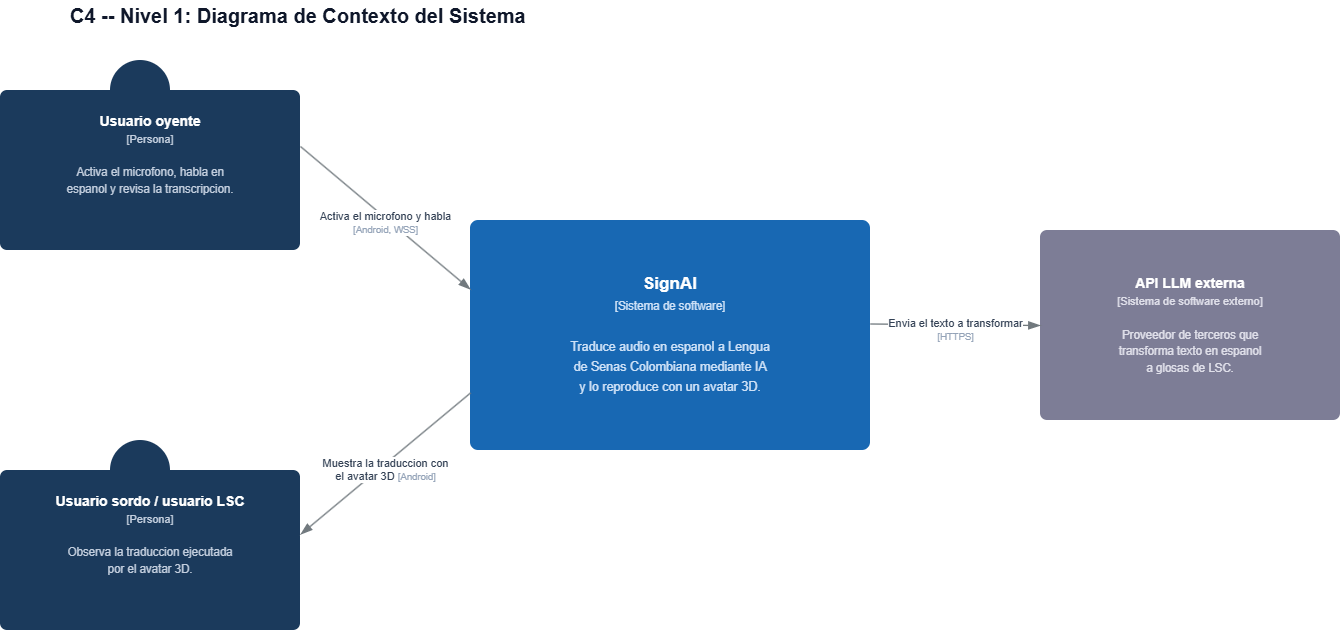

The diagram above was exported from draw.io. Its source (the exported page's mxGraphModel, read from the mxfile embedded in the PNG):
<mxGraphModel dx="1414" dy="777" grid="1" gridSize="10" guides="1" tooltips="1" connect="1" arrows="1" fold="1" page="1" pageScale="1" pageWidth="1400" pageHeight="800" math="0" shadow="0">
  <root>
    <mxCell id="0" />
    <mxCell id="1" parent="0" />
    <mxCell id="title1" parent="1" style="text;html=1;align=left;verticalAlign=middle;fontSize=20;fontStyle=1;fontColor=#0f172a;fontFamily=Helvetica;" value="C4 -- Nivel 1: Diagrama de Contexto del Sistema" vertex="1">
      <mxGeometry height="30" width="700" x="78" y="50" as="geometry" />
    </mxCell>
    <mxCell id="p_oyente_head" parent="1" style="ellipse;whiteSpace=wrap;html=1;fillColor=#1b3a5c;strokeColor=none;" value="" vertex="1">
      <mxGeometry height="60" width="60" x="120" y="110" as="geometry" />
    </mxCell>
    <mxCell id="p_oyente" parent="1" style="rounded=1;absoluteArcSize=1;arcSize=14;whiteSpace=wrap;html=1;fillColor=#1b3a5c;strokeColor=none;fontColor=#ffffff;align=center;verticalAlign=top;fontSize=14;spacingTop=16;fontFamily=Helvetica;" value="&lt;b&gt;Usuario oyente&lt;/b&gt;&lt;br&gt;&lt;font style=&quot;font-size:11px;color:#c3cede;&quot;&gt;[Persona]&lt;/font&gt;&lt;br&gt;&lt;br&gt;&lt;font style=&quot;font-size:11.5px;color:#c3cede;&quot;&gt;Activa el microfono, habla en&lt;br&gt;espanol y revisa la transcripcion.&lt;/font&gt;" vertex="1">
      <mxGeometry height="160" width="300" x="10" y="140" as="geometry" />
    </mxCell>
    <mxCell id="p_sordo_head" parent="1" style="ellipse;whiteSpace=wrap;html=1;fillColor=#1b3a5c;strokeColor=none;" value="" vertex="1">
      <mxGeometry height="60" width="60" x="120" y="490" as="geometry" />
    </mxCell>
    <mxCell id="p_sordo" parent="1" style="rounded=1;absoluteArcSize=1;arcSize=14;whiteSpace=wrap;html=1;fillColor=#1b3a5c;strokeColor=none;fontColor=#ffffff;align=center;verticalAlign=top;fontSize=14;spacingTop=16;fontFamily=Helvetica;" value="&lt;b&gt;Usuario sordo / usuario LSC&lt;/b&gt;&lt;br&gt;&lt;font style=&quot;font-size:11px;color:#c3cede;&quot;&gt;[Persona]&lt;/font&gt;&lt;br&gt;&lt;br&gt;&lt;font style=&quot;font-size:11.5px;color:#c3cede;&quot;&gt;Observa la traduccion ejecutada&lt;br&gt;por el avatar 3D.&lt;/font&gt;" vertex="1">
      <mxGeometry height="160" width="300" x="10" y="520" as="geometry" />
    </mxCell>
    <mxCell id="sys_signai" parent="1" style="rounded=1;absoluteArcSize=1;arcSize=16;whiteSpace=wrap;html=1;fillColor=#1868b3;strokeColor=none;fontColor=#ffffff;align=center;verticalAlign=middle;fontSize=17;spacing=8;fontFamily=Helvetica;" value="&lt;b&gt;SignAI&lt;/b&gt;&lt;br&gt;&lt;font style=&quot;font-size:11.5px;color:#cfe2f7;&quot;&gt;[Sistema de software]&lt;/font&gt;&lt;br&gt;&lt;br&gt;&lt;font style=&quot;font-size:12.5px;color:#cfe2f7;&quot;&gt;Traduce audio en espanol a Lengua&lt;br&gt;de Senas Colombiana mediante IA&lt;br&gt;y lo reproduce con un avatar 3D.&lt;/font&gt;" vertex="1">
      <mxGeometry height="230" width="400" x="480" y="270" as="geometry" />
    </mxCell>
    <mxCell id="sys_llm" parent="1" style="rounded=1;absoluteArcSize=1;arcSize=14;whiteSpace=wrap;html=1;fillColor=#7d7d96;strokeColor=none;fontColor=#ffffff;align=center;verticalAlign=middle;fontSize=14;spacing=8;fontFamily=Helvetica;" value="&lt;b&gt;API LLM externa&lt;/b&gt;&lt;br&gt;&lt;font style=&quot;font-size:11px;color:#e0e0ea;&quot;&gt;[Sistema de software externo]&lt;/font&gt;&lt;br&gt;&lt;br&gt;&lt;font style=&quot;font-size:11.5px;color:#e0e0ea;&quot;&gt;Proveedor de terceros que&lt;br&gt;transforma texto en espanol&lt;br&gt;a glosas de LSC.&lt;/font&gt;" vertex="1">
      <mxGeometry height="190" width="300" x="1050" y="280" as="geometry" />
    </mxCell>
    <mxCell id="e1" edge="1" parent="1" source="p_oyente" style="html=1;endArrow=blockThin;endFill=1;endSize=9;rounded=0;strokeColor=#71797e;strokeWidth=1.3;fontSize=11;fontColor=#334155;align=center;verticalAlign=top;exitX=1;exitY=0.35;exitDx=0;exitDy=0;entryX=0;entryY=0.3;entryDx=0;entryDy=0;" target="sys_signai" value="Activa el microfono y habla&lt;br&gt;&lt;font style=&quot;font-size:9.5px;color:#94a3b8;&quot;&gt;[Android, WSS]&lt;/font&gt;">
      <mxGeometry relative="1" as="geometry">
        <mxPoint y="-14" as="offset" />
      </mxGeometry>
    </mxCell>
    <mxCell id="e2" edge="1" parent="1" source="sys_signai" style="html=1;endArrow=blockThin;endFill=1;endSize=9;rounded=0;strokeColor=#71797e;strokeWidth=1.3;fontSize=11;fontColor=#334155;align=center;verticalAlign=top;exitX=0;exitY=0.75;exitDx=0;exitDy=0;entryX=1;entryY=0.4;entryDx=0;entryDy=0;" target="p_sordo" value="Muestra la traduccion con&lt;br&gt;el avatar 3D &lt;font style=&quot;font-size:9.5px;color:#94a3b8;&quot;&gt;[Android]&lt;/font&gt;">
      <mxGeometry relative="1" as="geometry">
        <mxPoint y="-14" as="offset" />
      </mxGeometry>
    </mxCell>
    <mxCell id="e3" edge="1" parent="1" source="sys_signai" style="html=1;endArrow=blockThin;endFill=1;endSize=9;rounded=0;strokeColor=#71797e;strokeWidth=1.3;fontSize=11;fontColor=#334155;align=center;verticalAlign=top;exitX=1;exitY=0.45;exitDx=0;exitDy=0;entryX=0;entryY=0.5;entryDx=0;entryDy=0;" target="sys_llm" value="Envia el texto a transformar&lt;br&gt;&lt;font style=&quot;font-size:9.5px;color:#94a3b8;&quot;&gt;[HTTPS]&lt;/font&gt;">
      <mxGeometry relative="1" as="geometry">
        <mxPoint y="-14" as="offset" />
      </mxGeometry>
    </mxCell>
  </root>
</mxGraphModel>